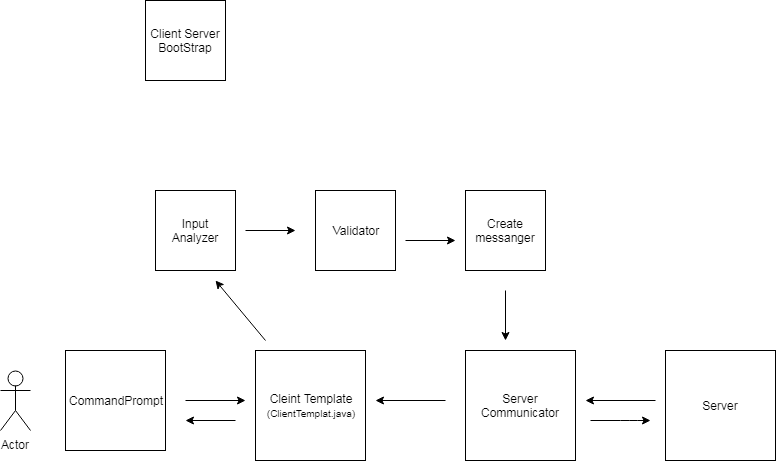

The diagram above was exported from draw.io. Its source (the exported page's mxGraphModel, read from the mxfile embedded in the PNG):
<mxGraphModel dx="840" dy="435" grid="1" gridSize="10" guides="1" tooltips="1" connect="1" arrows="1" fold="1" page="1" pageScale="1" pageWidth="850" pageHeight="1100" math="0" shadow="0">
  <root>
    <mxCell id="0" />
    <mxCell id="1" parent="0" />
    <mxCell id="ZXvyXMmScH8ocouiB0eK-3" value="Actor" style="shape=umlActor;verticalLabelPosition=bottom;labelBackgroundColor=#ffffff;verticalAlign=top;html=1;outlineConnect=0;" vertex="1" parent="1">
      <mxGeometry x="15" y="410" width="30" height="60" as="geometry" />
    </mxCell>
    <mxCell id="ZXvyXMmScH8ocouiB0eK-4" value="Input Analyzer" style="whiteSpace=wrap;html=1;aspect=fixed;" vertex="1" parent="1">
      <mxGeometry x="170" y="230" width="80" height="80" as="geometry" />
    </mxCell>
    <mxCell id="ZXvyXMmScH8ocouiB0eK-5" value="Validator" style="whiteSpace=wrap;html=1;aspect=fixed;" vertex="1" parent="1">
      <mxGeometry x="330" y="230" width="80" height="80" as="geometry" />
    </mxCell>
    <mxCell id="ZXvyXMmScH8ocouiB0eK-7" value="Create messanger" style="whiteSpace=wrap;html=1;aspect=fixed;" vertex="1" parent="1">
      <mxGeometry x="480" y="230" width="80" height="80" as="geometry" />
    </mxCell>
    <mxCell id="ZXvyXMmScH8ocouiB0eK-8" value="Client Server&lt;br&gt;BootStrap&lt;br&gt;" style="whiteSpace=wrap;html=1;aspect=fixed;" vertex="1" parent="1">
      <mxGeometry x="160" y="40" width="80" height="80" as="geometry" />
    </mxCell>
    <mxCell id="ZXvyXMmScH8ocouiB0eK-12" value="" style="endArrow=classic;html=1;" edge="1" parent="1">
      <mxGeometry width="50" height="50" relative="1" as="geometry">
        <mxPoint x="260" y="270" as="sourcePoint" />
        <mxPoint x="310" y="270" as="targetPoint" />
      </mxGeometry>
    </mxCell>
    <mxCell id="ZXvyXMmScH8ocouiB0eK-14" value="" style="endArrow=classic;html=1;" edge="1" parent="1">
      <mxGeometry width="50" height="50" relative="1" as="geometry">
        <mxPoint x="420" y="280" as="sourcePoint" />
        <mxPoint x="470" y="280" as="targetPoint" />
      </mxGeometry>
    </mxCell>
    <mxCell id="ZXvyXMmScH8ocouiB0eK-16" value="Server" style="whiteSpace=wrap;html=1;aspect=fixed;" vertex="1" parent="1">
      <mxGeometry x="680" y="390" width="110" height="110" as="geometry" />
    </mxCell>
    <mxCell id="ZXvyXMmScH8ocouiB0eK-17" value="" style="endArrow=classic;html=1;" edge="1" parent="1">
      <mxGeometry width="50" height="50" relative="1" as="geometry">
        <mxPoint x="605" y="460" as="sourcePoint" />
        <mxPoint x="665" y="460" as="targetPoint" />
        <Array as="points">
          <mxPoint x="645" y="460" />
        </Array>
      </mxGeometry>
    </mxCell>
    <mxCell id="ZXvyXMmScH8ocouiB0eK-19" value="Server Communicator" style="whiteSpace=wrap;html=1;aspect=fixed;" vertex="1" parent="1">
      <mxGeometry x="480" y="390" width="110" height="110" as="geometry" />
    </mxCell>
    <mxCell id="ZXvyXMmScH8ocouiB0eK-20" value="" style="endArrow=classic;html=1;" edge="1" parent="1">
      <mxGeometry width="50" height="50" relative="1" as="geometry">
        <mxPoint x="670" y="440" as="sourcePoint" />
        <mxPoint x="600" y="440" as="targetPoint" />
      </mxGeometry>
    </mxCell>
    <mxCell id="ZXvyXMmScH8ocouiB0eK-21" value="" style="endArrow=classic;html=1;" edge="1" parent="1">
      <mxGeometry width="50" height="50" relative="1" as="geometry">
        <mxPoint x="520" y="330" as="sourcePoint" />
        <mxPoint x="520" y="380" as="targetPoint" />
      </mxGeometry>
    </mxCell>
    <mxCell id="ZXvyXMmScH8ocouiB0eK-22" value="&lt;font style=&quot;font-size: 12px&quot;&gt;CommandPrompt&lt;/font&gt;" style="whiteSpace=wrap;html=1;aspect=fixed;" vertex="1" parent="1">
      <mxGeometry x="80" y="390" width="100" height="100" as="geometry" />
    </mxCell>
    <mxCell id="ZXvyXMmScH8ocouiB0eK-25" value="Cleint Template&lt;br&gt;&lt;font style=&quot;font-size: 10px&quot;&gt;(ClientTemplat.java)&lt;/font&gt;&lt;br&gt;" style="whiteSpace=wrap;html=1;aspect=fixed;" vertex="1" parent="1">
      <mxGeometry x="270" y="390" width="110" height="110" as="geometry" />
    </mxCell>
    <mxCell id="ZXvyXMmScH8ocouiB0eK-26" value="" style="endArrow=classic;html=1;" edge="1" parent="1">
      <mxGeometry width="50" height="50" relative="1" as="geometry">
        <mxPoint x="280" y="380" as="sourcePoint" />
        <mxPoint x="230" y="320" as="targetPoint" />
      </mxGeometry>
    </mxCell>
    <mxCell id="ZXvyXMmScH8ocouiB0eK-27" value="" style="endArrow=classic;html=1;" edge="1" parent="1">
      <mxGeometry width="50" height="50" relative="1" as="geometry">
        <mxPoint x="460" y="440" as="sourcePoint" />
        <mxPoint x="390" y="440" as="targetPoint" />
      </mxGeometry>
    </mxCell>
    <mxCell id="ZXvyXMmScH8ocouiB0eK-28" value="" style="endArrow=classic;html=1;" edge="1" parent="1">
      <mxGeometry width="50" height="50" relative="1" as="geometry">
        <mxPoint x="200" y="440" as="sourcePoint" />
        <mxPoint x="260" y="440" as="targetPoint" />
      </mxGeometry>
    </mxCell>
    <mxCell id="ZXvyXMmScH8ocouiB0eK-29" value="" style="endArrow=classic;html=1;" edge="1" parent="1">
      <mxGeometry width="50" height="50" relative="1" as="geometry">
        <mxPoint x="250" y="460" as="sourcePoint" />
        <mxPoint x="200" y="460" as="targetPoint" />
      </mxGeometry>
    </mxCell>
  </root>
</mxGraphModel>